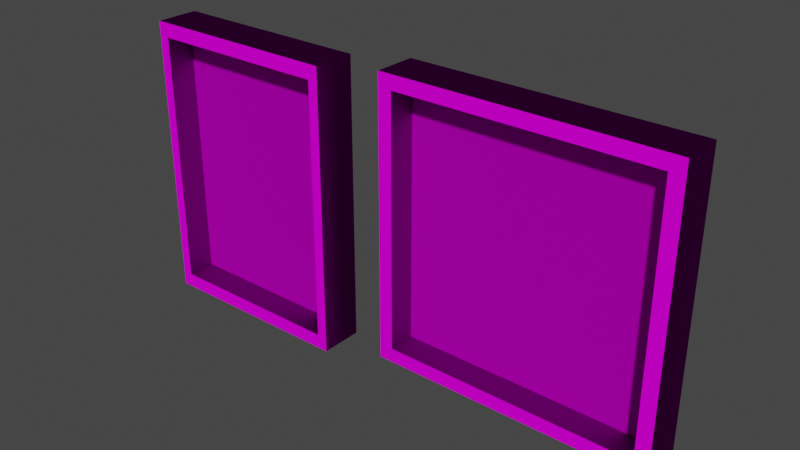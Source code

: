 # Source: Woodenframe.blend  (saved by Blender 2.90.8; exported with 4.5.12 LTS)
import bpy
from mathutils import Matrix  # noqa: F401  (used for matrix-valued properties, if any)

bpy.ops.wm.read_factory_settings(use_empty=True)
scene = bpy.context.scene
scene.name = 'Scene'

# ---- collections
col_collection = bpy.data.collections.new('Collection'); scene.collection.children.link(col_collection)

# ---- images (referenced by path relative to the original .blend; pixels are not part of the script)
import os
ASSET_DIR = os.environ.get("B2B_ASSET_DIR", "")  # directory of the original .blend (textures are referenced by path, not embedded)
HERE = os.path.dirname(os.path.abspath(__file__))  # packed textures are extracted next to this script under _unpacked/

def load_image(name, relpath, width, height, colorspace="sRGB"):
    """Load a texture the original file referenced (path relative to the .blend, or extracted next to this script)."""
    p = next((c for c in (os.path.join(HERE, relpath), os.path.join(ASSET_DIR, relpath)) if relpath and os.path.exists(c)), "")
    if p:
        img = bpy.data.images.load(p, check_existing=True)
        img.name = name
    else:  # same state as the original file: an image datablock whose file is absent (Cycles renders it pink)
        img = bpy.data.images.new(name, width, height)
        img.source = "FILE"
        img.filepath = "//" + (relpath or name)
    img.colorspace_settings.name = colorspace
    return img
img_texture_jpg = load_image('texture.jpg', 'wood text/texture.jpg', 1024, 1024, 'sRGB')
img_ao_jpg = load_image('AO.jpg', 'wood text/AO.jpg', 1024, 1024, 'sRGB')
img_normal_jpg = load_image('normal.jpg', 'wood text/normal.jpg', 1024, 1024, 'sRGB')

# ---- materials (node trees are filled in below, after node groups)
mat_woodenframe = bpy.data.materials.new('WoodenFrame')
mat_woodenframe.use_transparent_shadow = False

# ---- material node trees
mat_woodenframe.use_nodes = True; mat_woodenframe.node_tree.nodes.clear()
_N = mat_woodenframe.node_tree.nodes; _L = mat_woodenframe.node_tree.links
n0 = _N.new('ShaderNodeBsdfPrincipled'); n0.name = 'Principled BSDF'; n0.location = (-103, 303)
n0.distribution = 'GGX'
n0.subsurface_method = 'BURLEY'
n0.inputs[3].default_value = 1.45
n0.inputs[13].default_value = 0.0
n0.inputs[27].default_value = (0.0, 0.0, 0.0, 1.0)
n0.inputs[28].default_value = 1.0
n1 = _N.new('ShaderNodeOutputMaterial'); n1.name = 'Material Output'; n1.location = (187, 303)
n2 = _N.new('ShaderNodeTexImage'); n2.name = 'Image Texture'; n2.location = (-472, 329)
n2.image = img_texture_jpg
n3 = _N.new('ShaderNodeTexImage'); n3.name = 'Image Texture.001'; n3.location = (-884, 95)
n3.image = img_ao_jpg
n4 = _N.new('ShaderNodeTexImage'); n4.name = 'Image Texture.002'; n4.location = (-923, -249)
n4.image = img_normal_jpg
n5 = _N.new('ShaderNodeNormalMap'); n5.name = 'Normal Map'; n5.location = (-614, -244)
n5.inputs[0].default_value = 1.6
n6 = _N.new('ShaderNodeBump'); n6.name = 'Bump'; n6.location = (-393, -28)
n6.invert = True
n6.inputs[0].default_value = 0.1
n6.inputs[1].default_value = 0.4
n6.inputs[2].default_value = 1.0
_L.new(n0.outputs[0], n1.inputs[0])
_L.new(n2.outputs[0], n0.inputs[0])
_L.new(n3.outputs[0], n6.inputs[3])
_L.new(n4.outputs[0], n5.inputs[1])
_L.new(n5.outputs[0], n6.inputs[4])
_L.new(n6.outputs[0], n0.inputs[5])
n1.is_active_output = True

# ---- world
world_world = bpy.data.worlds.new('World'); scene.world = world_world
world_world.use_nodes = True; world_world.node_tree.nodes.clear()
_N = world_world.node_tree.nodes; _L = world_world.node_tree.links
n0 = _N.new('ShaderNodeOutputWorld'); n0.name = 'World Output'; n0.location = (300, 300)
n1 = _N.new('ShaderNodeBackground'); n1.name = 'Background'; n1.location = (10, 300)
n1.inputs[0].default_value = (0.05088, 0.05088, 0.05088, 1.0)
_L.new(n1.outputs[0], n0.inputs[0])
n0.is_active_output = True
world_world.color = (0.05088, 0.05088, 0.05088)
world_world.use_sun_shadow = False
world_world.sun_shadow_jitter_overblur = 0.0

# ---- meshes
me_cube_001 = bpy.data.meshes.new('Cube.001')
me_cube_001.from_pydata([(0.8791, 1.0, 1.163), (0.8791, 1.0, -1.297), (0.8791, -1.0, 1.163), (0.8791, -1.0, -1.297), (-0.8791, 1.0, 1.163), (-0.8791, 1.0, -1.297), (-0.8791, -1.0, 1.163), (-0.8791, -1.0, -1.297), (0.7912, -1.0, 1.04), (-0.7912, -1.0, 1.04), (-0.7912, -1.0, -1.174), (0.7912, -1.0, -1.174), (0.7912, 0.3208, 1.04), (-0.7912, 0.3208, 1.04), (-0.7912, 0.3208, -1.174), (0.7912, 0.3208, -1.174)], [], [(0, 4, 6, 2), (5, 1, 3, 7), (2, 6, 9, 8), (1, 0, 2, 3), (5, 4, 0, 1), (7, 6, 4, 5), (11, 8, 12, 15), (7, 3, 11, 10), (6, 7, 10, 9), (3, 2, 8, 11), (15, 12, 13, 14), (8, 9, 13, 12), (9, 10, 14, 13), (10, 11, 15, 14)])
_uv = me_cube_001.uv_layers.new(name='UVMap')
_uv.uv.foreach_set('vector', [0.8987, 0.3166, 0.9302, 0.449, 0.5065, 0.4573, 0.475, 0.325, 0.6252, 0.3349, 0.7077, 0.3349, 0.7077, 0.4248, 0.6252, 0.4248, 0.3448, 0.5306, 0.4608, 0.5306, 0.455, 0.5364, 0.3506, 0.5364, 0.08944, 0.6932, 0.4583, 0.6886, 0.4649, 0.8731, 0.09604, 0.8777, 0.2761, 0.5196, 0.04937, 0.5196, 0.04937, 0.3503, 0.2761, 0.3503, 0.5785, 0.6496, 0.5785, 0.5322, 0.8831, 0.5322, 0.8831, 0.6496, 0.3633, 0.595, 0.3633, 0.545, 0.4062, 0.545, 0.4062, 0.595, 0.4608, 0.6466, 0.3448, 0.6466, 0.3506, 0.6408, 0.455, 0.6408, 0.4608, 0.5306, 0.4608, 0.6466, 0.455, 0.6408, 0.455, 0.5364, 0.3448, 0.6466, 0.3448, 0.5306, 0.3506, 0.5364, 0.3506, 0.6408, 0.8562, 0.9227, 0.6432, 0.9114, 0.6516, 0.7524, 0.8646, 0.7637, 0.4492, 0.595, 0.4492, 0.6308, 0.4062, 0.6308, 0.4062, 0.595, 0.4062, 0.595, 0.4062, 0.545, 0.4492, 0.545, 0.4492, 0.595, 0.3633, 0.6308, 0.3633, 0.595, 0.4062, 0.595, 0.4062, 0.6308])
me_cube_001.materials.append(mat_woodenframe)
me_cube_001.use_remesh_fix_poles = True
me_cube_001.use_remesh_preserve_attributes = False
me_cube_001.use_mirror_vertex_groups = False
me_cube_001.update()
me_cube_002 = bpy.data.meshes.new('Cube.002')
me_cube_002.from_pydata([(3.7, 2.346, 1.147), (3.7, 2.346, -1.314), (3.7, 0.3456, 1.147), (3.7, 0.3456, -1.314), (1.253, 2.346, 1.147), (1.253, 2.346, -1.314), (1.253, 0.3456, 1.147), (1.253, 0.3456, -1.314), (3.577, 0.3456, 1.024), (1.375, 0.3456, 1.024), (1.375, 0.3456, -1.191), (3.577, 0.3456, -1.191), (3.577, 1.666, 1.024), (1.375, 1.666, 1.024), (1.375, 1.666, -1.191), (3.577, 1.666, -1.191)], [], [(0, 4, 6, 2), (5, 1, 3, 7), (2, 6, 9, 8), (1, 0, 2, 3), (5, 4, 0, 1), (7, 6, 4, 5), (11, 8, 12, 15), (7, 3, 11, 10), (6, 7, 10, 9), (3, 2, 8, 11), (15, 12, 13, 14), (8, 9, 13, 12), (9, 10, 14, 13), (10, 11, 15, 14)])
_uv = me_cube_002.uv_layers.new(name='UVMap')
_uv.uv.foreach_set('vector', [0.8987, 0.3166, 0.9302, 0.449, 0.5065, 0.4573, 0.475, 0.325, 0.6252, 0.3349, 0.7077, 0.3349, 0.7077, 0.4248, 0.6252, 0.4248, 0.3448, 0.5306, 0.4608, 0.5306, 0.455, 0.5364, 0.3506, 0.5364, 0.08944, 0.6932, 0.4583, 0.6886, 0.4649, 0.8731, 0.09604, 0.8777, 0.2761, 0.5196, 0.04937, 0.5196, 0.04937, 0.3503, 0.2761, 0.3503, 0.5785, 0.6496, 0.5785, 0.5322, 0.8831, 0.5322, 0.8831, 0.6496, 0.3633, 0.595, 0.3633, 0.545, 0.4062, 0.545, 0.4062, 0.595, 0.4608, 0.6466, 0.3448, 0.6466, 0.3506, 0.6408, 0.455, 0.6408, 0.4608, 0.5306, 0.4608, 0.6466, 0.455, 0.6408, 0.455, 0.5364, 0.3448, 0.6466, 0.3448, 0.5306, 0.3506, 0.5364, 0.3506, 0.6408, 0.8562, 0.9227, 0.6432, 0.9114, 0.6516, 0.7524, 0.8646, 0.7637, 0.4492, 0.595, 0.4492, 0.6308, 0.4062, 0.6308, 0.4062, 0.595, 0.4062, 0.595, 0.4062, 0.545, 0.4492, 0.545, 0.4492, 0.595, 0.3633, 0.6308, 0.3633, 0.595, 0.4062, 0.595, 0.4062, 0.6308])
me_cube_002.materials.append(mat_woodenframe)
me_cube_002.use_remesh_fix_poles = True
me_cube_002.use_remesh_preserve_attributes = False
me_cube_002.use_mirror_vertex_groups = False
me_cube_002.update()

# ---- objects
ob_kader_1 = bpy.data.objects.new('Kader_1', me_cube_001)
ob_kader_2 = bpy.data.objects.new('Kader_2', me_cube_002)

# ---- transforms, parenting, visibility, modifiers, constraints
ob_kader_1.location = (0.0, 0.0, 0.02018)
ob_kader_1.scale = (1.0, 0.1854, 1.0)
ob_kader_1.lineart.crease_threshold = 0.0
ob_kader_2.location = (0.0, 0.0, 0.02018)
ob_kader_2.scale = (1.0, 0.1854, 1.0)
ob_kader_2.lineart.crease_threshold = 0.0

# ---- collection membership
col_collection.objects.link(ob_kader_1)
col_collection.objects.link(ob_kader_2)

# ---- scene / render settings (as saved in the file)
scene.frame_start = 1; scene.frame_end = 250; scene.frame_set(1)
scene.render.engine = 'BLENDER_EEVEE_NEXT'
scene.cycles.use_denoising = False
scene.cycles.samples = 128
scene.cycles.sampling_pattern = 'TABULATED_SOBOL'
scene.cycles.use_adaptive_sampling = False
scene.cycles.use_light_tree = False
scene.view_settings.view_transform = 'Filmic'
bpy.context.view_layer.update()

# ---- added for rendering (the .blend has no active camera and no usable light): camera, sun
cam_auto = bpy.data.cameras.new('AutoCamera')
cam_auto.lens = 50.0
cam_auto.sensor_width = 36.0
cam_auto.clip_end = 1000.0
ob_auto_camera = bpy.data.objects.new('AutoCamera', cam_auto)
scene.collection.objects.link(ob_auto_camera)
ob_auto_camera.location = (6.2612, -5.69625, 3.82568)
ob_auto_camera.rotation_euler = (1.09748, -7.21219e-08, 0.694738)
scene.camera = ob_auto_camera
light_auto_sun = bpy.data.lights.new('AutoSun', 'SUN')
light_auto_sun.energy = 3.0
light_auto_sun.angle = 0.0523599
ob_auto_sun = bpy.data.objects.new('AutoSun', light_auto_sun)
scene.collection.objects.link(ob_auto_sun)
ob_auto_sun.rotation_euler = (0.872665, 0.174533, 0.523599)
bpy.context.view_layer.update()
